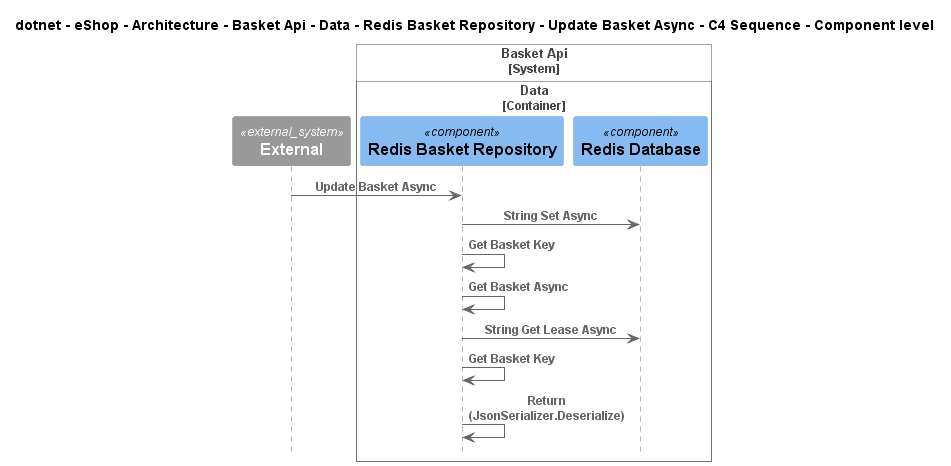

The diagram above was rendered by PlantUML. Its source (embedded in the PNG):
@startuml
!pragma layout smetana
!include ..\..\..\..\..\..\..\..\..\..\..\.c4s\C4_Sequence.puml

title dotnet - eShop - Architecture - Basket Api - Data - Redis Basket Repository - Update Basket Async - C4 Sequence - Component level

System_Ext(C4InterFlow.SoftwareSystems.ExternalSystem, "External", "")

System_Boundary(dotnet.eShop.Architecture.SoftwareSystems.BasketApi, "Basket Api")
    
Container_Boundary(dotnet.eShop.Architecture.SoftwareSystems.BasketApi.Containers.Data, "Data")
    Component(dotnet.eShop.Architecture.SoftwareSystems.BasketApi.Containers.Data.Components.RedisBasketRepository, "Redis Basket Repository", "", "")
    Component(dotnet.eShop.Architecture.SoftwareSystems.BasketApi.Containers.Data.Components.RedisDatabase, "Redis Database", "", "")
Boundary_End()
Boundary_End()

Rel(C4InterFlow.SoftwareSystems.ExternalSystem, dotnet.eShop.Architecture.SoftwareSystems.BasketApi.Containers.Data.Components.RedisBasketRepository, "Update Basket Async")
Rel(dotnet.eShop.Architecture.SoftwareSystems.BasketApi.Containers.Data.Components.RedisBasketRepository, dotnet.eShop.Architecture.SoftwareSystems.BasketApi.Containers.Data.Components.RedisDatabase, "String Set Async")
Rel(dotnet.eShop.Architecture.SoftwareSystems.BasketApi.Containers.Data.Components.RedisBasketRepository, dotnet.eShop.Architecture.SoftwareSystems.BasketApi.Containers.Data.Components.RedisBasketRepository, "Get Basket Key")
Rel(dotnet.eShop.Architecture.SoftwareSystems.BasketApi.Containers.Data.Components.RedisBasketRepository, dotnet.eShop.Architecture.SoftwareSystems.BasketApi.Containers.Data.Components.RedisBasketRepository, "Get Basket Async")
Rel(dotnet.eShop.Architecture.SoftwareSystems.BasketApi.Containers.Data.Components.RedisBasketRepository, dotnet.eShop.Architecture.SoftwareSystems.BasketApi.Containers.Data.Components.RedisDatabase, "String Get Lease Async")
Rel(dotnet.eShop.Architecture.SoftwareSystems.BasketApi.Containers.Data.Components.RedisBasketRepository, dotnet.eShop.Architecture.SoftwareSystems.BasketApi.Containers.Data.Components.RedisBasketRepository, "Get Basket Key")
Rel(dotnet.eShop.Architecture.SoftwareSystems.BasketApi.Containers.Data.Components.RedisBasketRepository, dotnet.eShop.Architecture.SoftwareSystems.BasketApi.Containers.Data.Components.RedisBasketRepository, "Return (JsonSerializer.Deserialize)")


@enduml